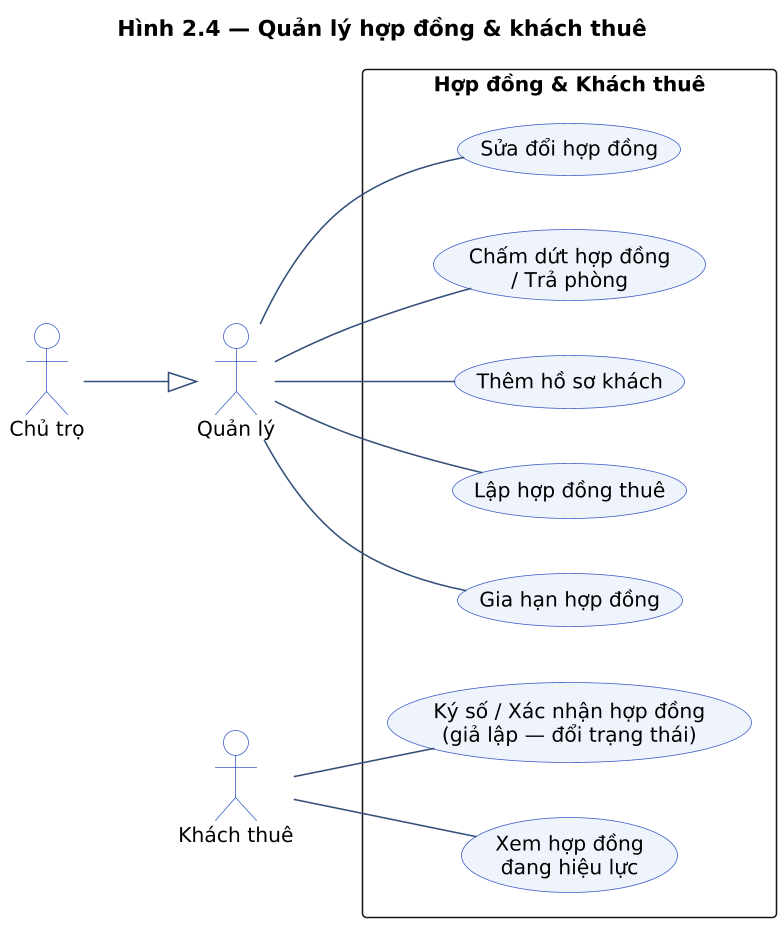

The diagram above was rendered by PlantUML. Its source (embedded in the PNG):
@startuml
title Hình 2.4 — Quản lý hợp đồng & khách thuê

skinparam dpi 150
skinparam shadowing false
skinparam defaultFontName "Segoe UI"
skinparam defaultFontSize 13
skinparam packageStyle rectangle
skinparam ArrowColor #34507A
skinparam usecase {
  BackgroundColor #EEF3FC
  BorderColor #3A5BC7
}
skinparam actor {
  BackgroundColor #FFFFFF
  BorderColor #3A5BC7
}
left to right direction

actor "Chủ trọ"     as Owner
actor "Quản lý"     as Manager
actor "Khách thuê"  as Tenant

rectangle "Hợp đồng & Khách thuê" {
  usecase "Thêm hồ sơ khách"            as C1
  usecase "Lập hợp đồng thuê"           as C2
  usecase "Ký số / Xác nhận hợp đồng\n(giả lập — đổi trạng thái)" as C3
  usecase "Gia hạn hợp đồng"            as C4
  usecase "Sửa đổi hợp đồng"            as C5
  usecase "Chấm dứt hợp đồng\n/ Trả phòng" as C6
  usecase "Xem hợp đồng\nđang hiệu lực"        as C7
}

' Kế thừa: Chủ trọ dùng chung toàn bộ chức năng hợp đồng với Quản lý
Owner --|> Manager
Manager -- C1
Manager -- C2
Manager -- C4
Manager -- C5
Manager -- C6
Tenant  -- C3
Tenant  -- C7
@enduml